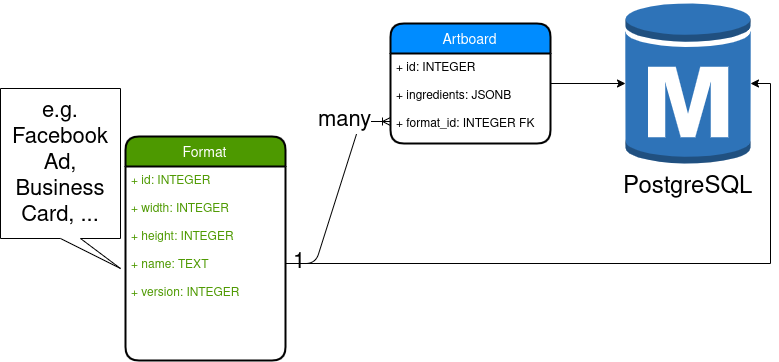

The diagram above was exported from draw.io. Its source (the exported page's mxGraphModel, read from the mxfile embedded in the PNG):
<mxGraphModel dx="1420" dy="782" grid="1" gridSize="10" guides="1" tooltips="1" connect="1" arrows="1" fold="1" page="1" pageScale="1" pageWidth="850" pageHeight="1100" background="#ffffff" math="0" shadow="0">
  <root>
    <mxCell id="0" />
    <mxCell id="1" parent="0" />
    <mxCell id="2" style="edgeStyle=orthogonalEdgeStyle;rounded=0;orthogonalLoop=1;jettySize=auto;html=1;movable=0;resizable=0;rotatable=0;deletable=0;editable=0;connectable=0;" edge="1" source="3" target="5" parent="1">
      <mxGeometry relative="1" as="geometry" />
    </mxCell>
    <mxCell id="3" value="Artboard" style="swimlane;childLayout=stackLayout;horizontal=1;startSize=30;horizontalStack=0;fillColor=#008cff;fontColor=#FFFFFF;rounded=1;fontSize=14;fontStyle=0;strokeWidth=2;resizeParent=0;resizeLast=1;shadow=0;dashed=0;align=center;movable=0;resizable=0;rotatable=0;deletable=0;editable=0;connectable=0;" vertex="1" parent="1">
      <mxGeometry x="395" y="273" width="160" height="120" as="geometry" />
    </mxCell>
    <mxCell id="4" value="+ id: INTEGER&#10;&#10;+ ingredients: JSONB&#10;&#10;+ format_id: INTEGER FK" style="align=left;strokeColor=none;fillColor=none;spacingLeft=4;fontSize=12;verticalAlign=top;resizable=0;rotatable=0;part=1;movable=0;deletable=0;editable=0;connectable=0;" vertex="1" parent="3">
      <mxGeometry y="30" width="160" height="90" as="geometry" />
    </mxCell>
    <mxCell id="5" value="&lt;font style=&quot;font-size: 24px&quot;&gt;PostgreSQL&lt;/font&gt;" style="outlineConnect=0;dashed=0;verticalLabelPosition=bottom;verticalAlign=top;align=center;html=1;shape=mxgraph.aws3.rds_db_instance;fillColor=#2E73B8;gradientColor=none;movable=0;resizable=0;rotatable=0;deletable=0;editable=0;connectable=0;" vertex="1" parent="1">
      <mxGeometry x="630" y="250" width="125" height="166" as="geometry" />
    </mxCell>
    <mxCell id="6" value="Format" style="swimlane;childLayout=stackLayout;horizontal=1;startSize=30;horizontalStack=0;fillColor=#4D9900;fontColor=#FFFFFF;rounded=1;fontSize=14;fontStyle=0;strokeWidth=2;resizeParent=0;resizeLast=1;shadow=0;dashed=0;align=center;movable=0;resizable=0;rotatable=0;deletable=0;editable=0;connectable=0;" vertex="1" parent="1">
      <mxGeometry x="130" y="386" width="160" height="224" as="geometry" />
    </mxCell>
    <mxCell id="7" value="+ id: INTEGER&#10;&#10;+ width: INTEGER&#10;&#10;+ height: INTEGER&#10;&#10;+ name: TEXT&#10;&#10;+ version: INTEGER" style="align=left;strokeColor=none;fillColor=none;spacingLeft=4;fontSize=12;verticalAlign=top;resizable=0;rotatable=0;part=1;fontColor=#4D9900;movable=0;deletable=0;editable=0;connectable=0;" vertex="1" parent="6">
      <mxGeometry y="30" width="160" height="194" as="geometry" />
    </mxCell>
    <mxCell id="8" value="" style="edgeStyle=entityRelationEdgeStyle;fontSize=12;html=1;endArrow=ERoneToMany;exitX=1;exitY=0.5;exitDx=0;exitDy=0;entryX=0;entryY=0.75;entryDx=0;entryDy=0;movable=0;resizable=0;rotatable=0;deletable=0;editable=0;connectable=0;" edge="1" source="7" target="4" parent="1">
      <mxGeometry width="100" height="100" relative="1" as="geometry">
        <mxPoint x="170" y="690" as="sourcePoint" />
        <mxPoint x="270" y="590" as="targetPoint" />
      </mxGeometry>
    </mxCell>
    <mxCell id="9" value="1" style="text;html=1;resizable=0;points=[];align=center;verticalAlign=middle;labelBackgroundColor=#ffffff;fontSize=22;movable=0;rotatable=0;deletable=0;editable=0;connectable=0;" vertex="1" connectable="0" parent="8">
      <mxGeometry x="-0.8715" y="2" relative="1" as="geometry">
        <mxPoint as="offset" />
      </mxGeometry>
    </mxCell>
    <mxCell id="10" value="many" style="text;html=1;resizable=0;points=[];align=center;verticalAlign=middle;labelBackgroundColor=#ffffff;fontSize=22;movable=0;rotatable=0;deletable=0;editable=0;connectable=0;" vertex="1" connectable="0" parent="8">
      <mxGeometry x="0.8418" y="2" relative="1" as="geometry">
        <mxPoint x="-29" as="offset" />
      </mxGeometry>
    </mxCell>
    <mxCell id="11" style="edgeStyle=orthogonalEdgeStyle;rounded=0;orthogonalLoop=1;jettySize=auto;html=1;entryX=1;entryY=0.5;entryDx=0;entryDy=0;entryPerimeter=0;fontSize=22;movable=0;resizable=0;rotatable=0;deletable=0;editable=0;connectable=0;" edge="1" source="7" target="5" parent="1">
      <mxGeometry relative="1" as="geometry" />
    </mxCell>
    <mxCell id="12" value="&lt;font color=&quot;#000000&quot;&gt;e.g. Facebook Ad, Business Card, ...&lt;/font&gt;" style="shape=callout;whiteSpace=wrap;html=1;perimeter=calloutPerimeter;fillColor=#FFFFFF;fontSize=22;fontColor=#4D9900;rotation=0;position2=1;movable=0;resizable=0;rotatable=0;deletable=0;editable=0;connectable=0;" vertex="1" parent="1">
      <mxGeometry x="5" y="338" width="120" height="180" as="geometry" />
    </mxCell>
  </root>
</mxGraphModel>